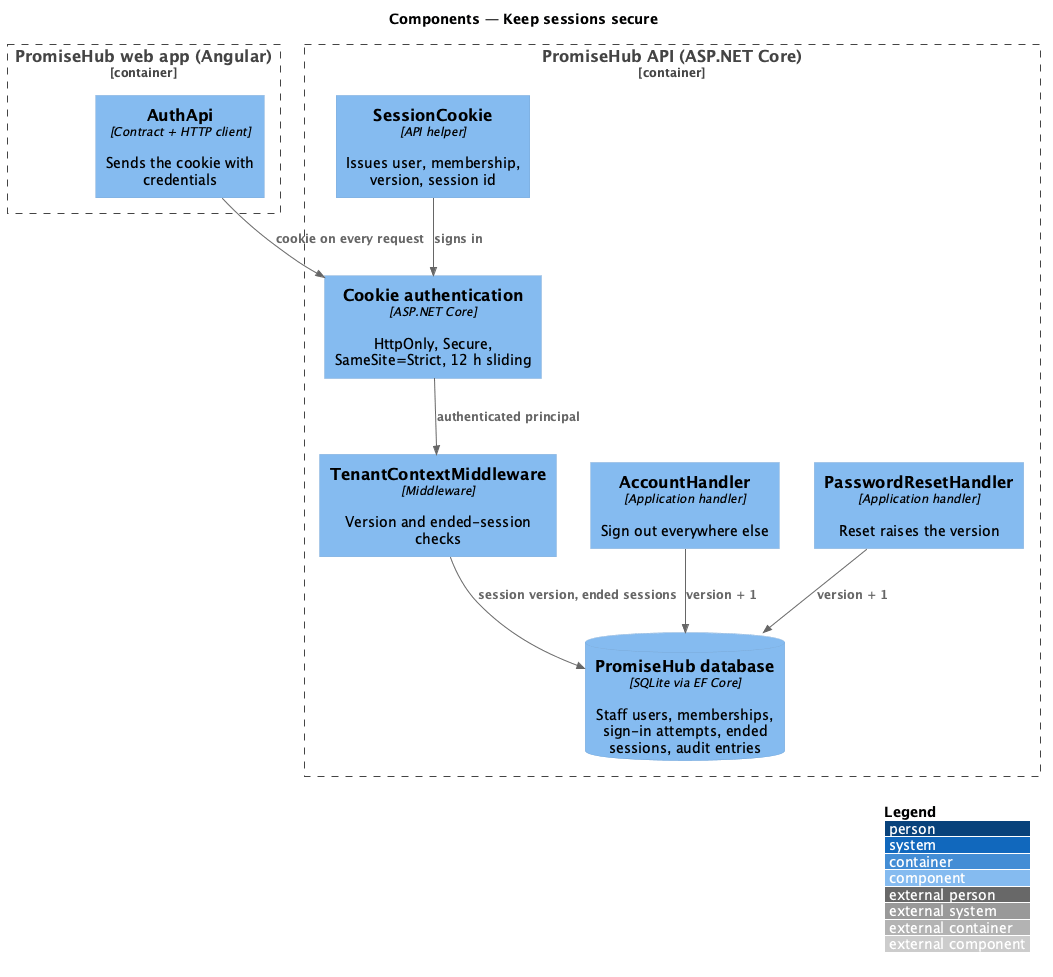

The diagram above was rendered by PlantUML. Its source (embedded in the PNG):
@startuml
!include <C4/C4_Component>
LAYOUT_WITH_LEGEND()
title Components — Keep sessions secure
Container_Boundary(web, "PromiseHub web app (Angular)") {
  Component(auth, "AuthApi", "Contract + HTTP client", "Sends the cookie with credentials")
}
Container_Boundary(api, "PromiseHub API (ASP.NET Core)") {
  Component(cookie, "Cookie authentication", "ASP.NET Core", "HttpOnly, Secure, SameSite=Strict, 12 h sliding")
  Component(sc, "SessionCookie", "API helper", "Issues user, membership, version, session id")
  Component(mw, "TenantContextMiddleware", "Middleware", "Version and ended-session checks")
  Component(acc, "AccountHandler", "Application handler", "Sign out everywhere else")
  Component(r, "PasswordResetHandler", "Application handler", "Reset raises the version")
  ComponentDb(db, "PromiseHub database", "SQLite via EF Core", "Staff users, memberships, sign-in attempts, ended sessions, audit entries")
}
Rel(auth, cookie, "cookie on every request")
Rel(cookie, mw, "authenticated principal")
Rel(mw, db, "session version, ended sessions")
Rel(acc, db, "version + 1")
Rel(r, db, "version + 1")
Rel(sc, cookie, "signs in")
@enduml